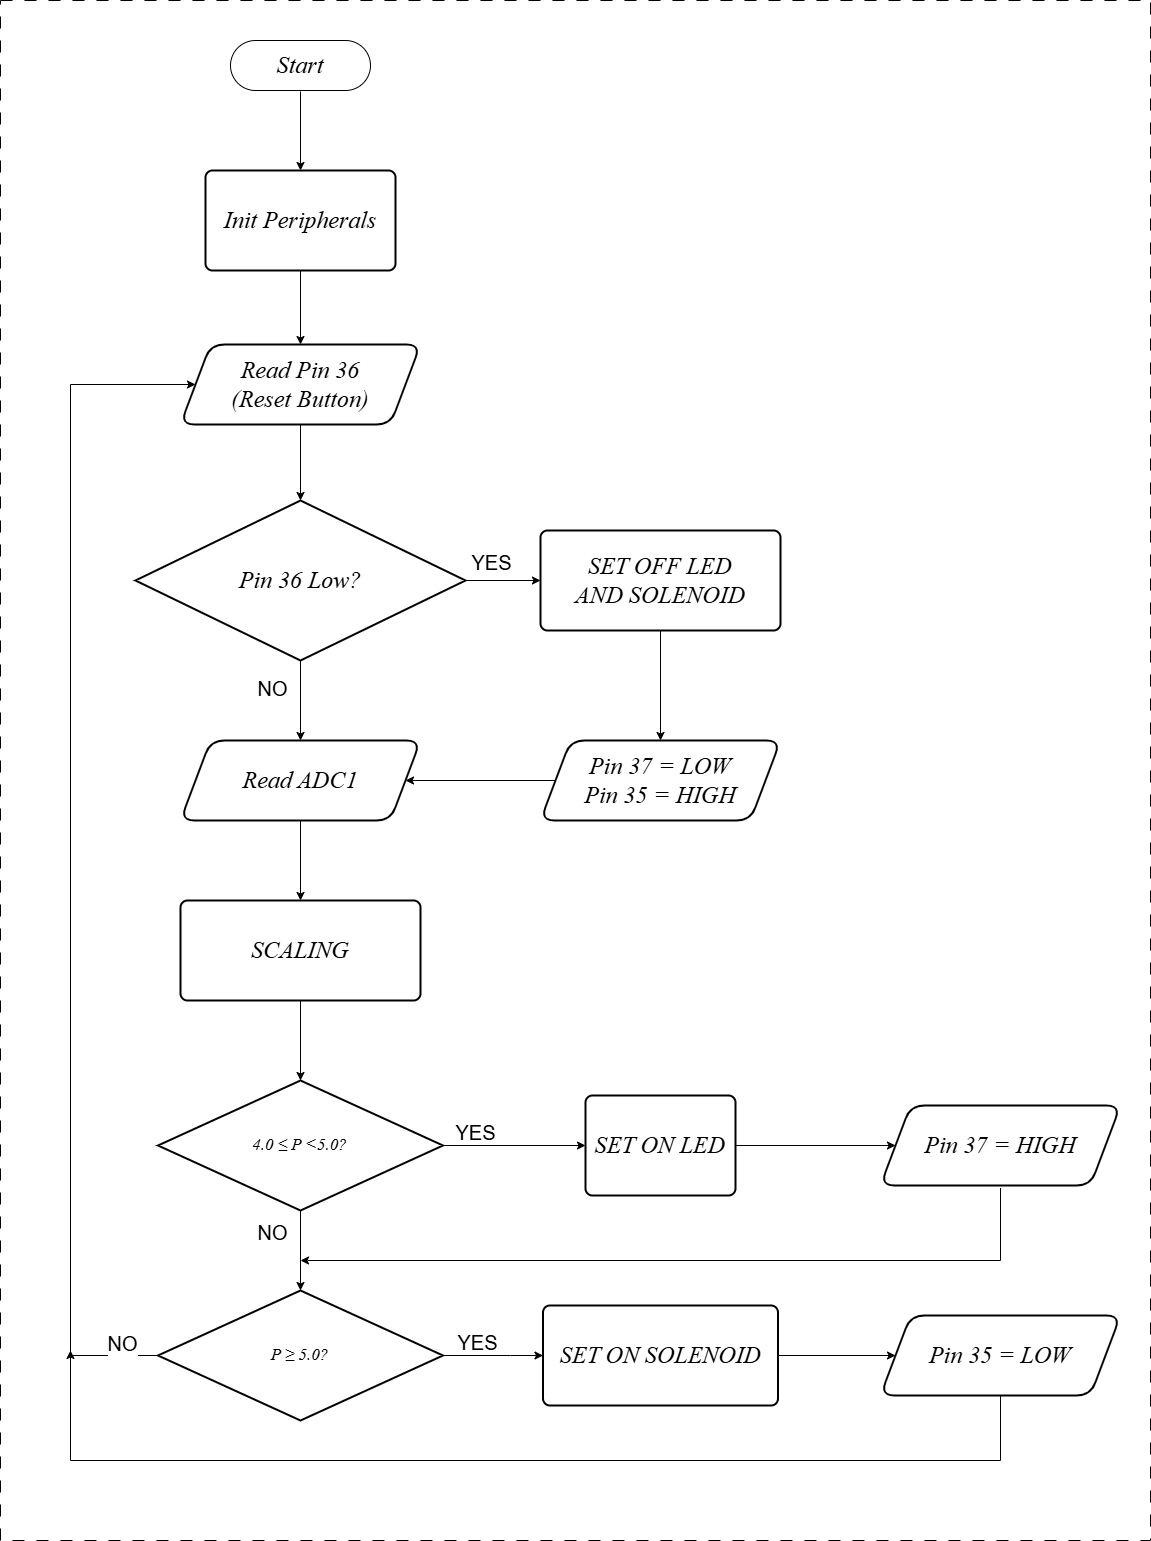

The diagram above was exported from draw.io. Its source (the exported page's mxGraphModel, read from the mxfile embedded in the PNG):
<mxGraphModel dx="3433" dy="2027" grid="1" gridSize="10" guides="1" tooltips="1" connect="1" arrows="1" fold="1" page="1" pageScale="1" pageWidth="1169" pageHeight="827" math="0" shadow="0">
  <root>
    <mxCell id="0" />
    <mxCell id="1" parent="0" />
    <mxCell id="7oRGUW_9iWSwltZ4ATD5-14" edge="1" parent="1" source="yUkz3kBhm9UKrSaXxFtP-2" style="edgeStyle=orthogonalEdgeStyle;rounded=0;orthogonalLoop=1;jettySize=auto;html=1;entryX=0.5;entryY=0;entryDx=0;entryDy=0;" target="7oRGUW_9iWSwltZ4ATD5-1">
      <mxGeometry relative="1" as="geometry" />
    </mxCell>
    <mxCell id="yUkz3kBhm9UKrSaXxFtP-2" parent="1" style="rounded=1;whiteSpace=wrap;html=1;perimeterSpacing=1;arcSize=50;fontColor=default;labelBackgroundColor=none;fontSize=24;" value="&lt;div&gt;&lt;font face=&quot;KaTeX_Math&quot;&gt;&lt;span style=&quot;text-wrap-mode: nowrap;&quot;&gt;&lt;i&gt;Start&lt;/i&gt;&lt;/span&gt;&lt;/font&gt;&lt;/div&gt;" vertex="1">
      <mxGeometry height="50" width="140" x="340" y="110" as="geometry" />
    </mxCell>
    <mxCell id="7oRGUW_9iWSwltZ4ATD5-13" edge="1" parent="1" source="7oRGUW_9iWSwltZ4ATD5-1" style="edgeStyle=orthogonalEdgeStyle;rounded=0;orthogonalLoop=1;jettySize=auto;html=1;entryX=0.5;entryY=0;entryDx=0;entryDy=0;" target="7oRGUW_9iWSwltZ4ATD5-3">
      <mxGeometry relative="1" as="geometry" />
    </mxCell>
    <mxCell id="7oRGUW_9iWSwltZ4ATD5-1" parent="1" style="rounded=1;whiteSpace=wrap;html=1;absoluteArcSize=1;arcSize=14;strokeWidth=2;" value="&lt;font face=&quot;KaTeX_Math&quot;&gt;&lt;span style=&quot;font-size: 24px; text-wrap-mode: nowrap;&quot;&gt;&lt;i&gt;Init Peripherals&lt;/i&gt;&lt;/span&gt;&lt;/font&gt;" vertex="1">
      <mxGeometry height="100" width="190" x="315" y="240" as="geometry" />
    </mxCell>
    <mxCell id="7oRGUW_9iWSwltZ4ATD5-3" parent="1" style="shape=parallelogram;html=1;strokeWidth=2;perimeter=parallelogramPerimeter;whiteSpace=wrap;rounded=1;arcSize=28;size=0.125;" value="&lt;font face=&quot;KaTeX_Math&quot;&gt;&lt;span style=&quot;font-size: 24px; text-wrap-mode: nowrap;&quot;&gt;&lt;i&gt;Read Pin 36&lt;/i&gt;&lt;/span&gt;&lt;/font&gt;&lt;div&gt;&lt;font face=&quot;KaTeX_Math&quot;&gt;&lt;i style=&quot;&quot;&gt;&lt;span style=&quot;font-size: 24px; text-wrap-mode: nowrap;&quot;&gt;(Reset Button)&lt;/span&gt;&lt;/i&gt;&lt;/font&gt;&lt;/div&gt;" vertex="1">
      <mxGeometry height="80" width="240" x="290" y="414" as="geometry" />
    </mxCell>
    <mxCell id="7oRGUW_9iWSwltZ4ATD5-8" edge="1" parent="1" source="7oRGUW_9iWSwltZ4ATD5-4" style="edgeStyle=orthogonalEdgeStyle;rounded=0;orthogonalLoop=1;jettySize=auto;html=1;exitX=1;exitY=0.5;exitDx=0;exitDy=0;exitPerimeter=0;" target="7oRGUW_9iWSwltZ4ATD5-5">
      <mxGeometry relative="1" as="geometry" />
    </mxCell>
    <mxCell id="7oRGUW_9iWSwltZ4ATD5-46" connectable="0" parent="7oRGUW_9iWSwltZ4ATD5-8" style="edgeLabel;html=1;align=center;verticalAlign=middle;resizable=0;points=[];fontSize=20;" value="YES" vertex="1">
      <mxGeometry relative="1" x="-0.2779" as="geometry">
        <mxPoint x="-2" y="-20" as="offset" />
      </mxGeometry>
    </mxCell>
    <mxCell id="7oRGUW_9iWSwltZ4ATD5-16" edge="1" parent="1" source="7oRGUW_9iWSwltZ4ATD5-4" style="edgeStyle=orthogonalEdgeStyle;rounded=0;orthogonalLoop=1;jettySize=auto;html=1;entryX=0.5;entryY=0;entryDx=0;entryDy=0;" target="7oRGUW_9iWSwltZ4ATD5-15">
      <mxGeometry relative="1" as="geometry" />
    </mxCell>
    <mxCell id="7oRGUW_9iWSwltZ4ATD5-47" connectable="0" parent="7oRGUW_9iWSwltZ4ATD5-16" style="edgeLabel;html=1;align=center;verticalAlign=middle;resizable=0;points=[];fontSize=20;" value="NO" vertex="1">
      <mxGeometry relative="1" x="-0.3712" y="2" as="geometry">
        <mxPoint x="-32" as="offset" />
      </mxGeometry>
    </mxCell>
    <mxCell id="7oRGUW_9iWSwltZ4ATD5-4" parent="1" style="strokeWidth=2;html=1;shape=mxgraph.flowchart.decision;whiteSpace=wrap;" value="&lt;div&gt;&lt;font face=&quot;KaTeX_Math&quot;&gt;&lt;span style=&quot;font-size: 24px; text-wrap-mode: nowrap;&quot;&gt;&lt;i&gt;Pin 36 Low?&lt;/i&gt;&lt;/span&gt;&lt;/font&gt;&lt;/div&gt;" vertex="1">
      <mxGeometry height="160" width="330" x="245" y="570" as="geometry" />
    </mxCell>
    <mxCell id="7oRGUW_9iWSwltZ4ATD5-9" edge="1" parent="1" source="7oRGUW_9iWSwltZ4ATD5-5" style="edgeStyle=orthogonalEdgeStyle;rounded=0;orthogonalLoop=1;jettySize=auto;html=1;entryX=0.5;entryY=0;entryDx=0;entryDy=0;" target="7oRGUW_9iWSwltZ4ATD5-6">
      <mxGeometry relative="1" as="geometry" />
    </mxCell>
    <mxCell id="7oRGUW_9iWSwltZ4ATD5-5" parent="1" style="rounded=1;whiteSpace=wrap;html=1;absoluteArcSize=1;arcSize=14;strokeWidth=2;" value="&lt;font face=&quot;KaTeX_Math&quot;&gt;&lt;span style=&quot;font-size: 24px; text-wrap-mode: nowrap;&quot;&gt;&lt;i&gt;SET OFF LED&lt;/i&gt;&lt;/span&gt;&lt;/font&gt;&lt;div&gt;&lt;font face=&quot;KaTeX_Math&quot;&gt;&lt;span style=&quot;font-size: 24px; text-wrap-mode: nowrap;&quot;&gt;&lt;i&gt;AND SOLENOID&lt;/i&gt;&lt;/span&gt;&lt;/font&gt;&lt;/div&gt;" vertex="1">
      <mxGeometry height="100" width="240" x="650" y="600" as="geometry" />
    </mxCell>
    <mxCell id="7oRGUW_9iWSwltZ4ATD5-10" edge="1" parent="1" source="7oRGUW_9iWSwltZ4ATD5-6" style="edgeStyle=orthogonalEdgeStyle;rounded=0;orthogonalLoop=1;jettySize=auto;html=1;entryX=1;entryY=0.5;entryDx=0;entryDy=0;" target="7oRGUW_9iWSwltZ4ATD5-15">
      <mxGeometry relative="1" as="geometry">
        <mxPoint x="529.9999999999998" y="860" as="targetPoint" />
      </mxGeometry>
    </mxCell>
    <mxCell id="7oRGUW_9iWSwltZ4ATD5-6" parent="1" style="shape=parallelogram;html=1;strokeWidth=2;perimeter=parallelogramPerimeter;whiteSpace=wrap;rounded=1;arcSize=28;size=0.125;" value="&lt;font face=&quot;KaTeX_Math&quot;&gt;&lt;span style=&quot;font-size: 24px; text-wrap-mode: nowrap;&quot;&gt;&lt;i&gt;Pin 37 = LOW&lt;/i&gt;&lt;/span&gt;&lt;/font&gt;&lt;div&gt;&lt;font face=&quot;KaTeX_Math&quot;&gt;&lt;span style=&quot;font-size: 24px; text-wrap-mode: nowrap;&quot;&gt;&lt;i&gt;Pin 35 = HIGH&lt;/i&gt;&lt;/span&gt;&lt;/font&gt;&lt;/div&gt;" vertex="1">
      <mxGeometry height="80" width="240" x="650" y="810" as="geometry" />
    </mxCell>
    <mxCell id="7oRGUW_9iWSwltZ4ATD5-12" edge="1" parent="1" source="7oRGUW_9iWSwltZ4ATD5-3" style="edgeStyle=orthogonalEdgeStyle;rounded=0;orthogonalLoop=1;jettySize=auto;html=1;entryX=0.5;entryY=0;entryDx=0;entryDy=0;entryPerimeter=0;" target="7oRGUW_9iWSwltZ4ATD5-4">
      <mxGeometry relative="1" as="geometry" />
    </mxCell>
    <mxCell id="7oRGUW_9iWSwltZ4ATD5-18" edge="1" parent="1" source="7oRGUW_9iWSwltZ4ATD5-15" style="edgeStyle=orthogonalEdgeStyle;rounded=0;orthogonalLoop=1;jettySize=auto;html=1;" target="7oRGUW_9iWSwltZ4ATD5-17">
      <mxGeometry relative="1" as="geometry" />
    </mxCell>
    <mxCell id="7oRGUW_9iWSwltZ4ATD5-15" parent="1" style="shape=parallelogram;html=1;strokeWidth=2;perimeter=parallelogramPerimeter;whiteSpace=wrap;rounded=1;arcSize=28;size=0.125;" value="&lt;div&gt;&lt;font face=&quot;KaTeX_Math&quot;&gt;&lt;span style=&quot;font-size: 24px; text-wrap-mode: nowrap;&quot;&gt;&lt;i&gt;Read ADC1&lt;/i&gt;&lt;/span&gt;&lt;/font&gt;&lt;/div&gt;" vertex="1">
      <mxGeometry height="80" width="240" x="290" y="810" as="geometry" />
    </mxCell>
    <mxCell id="7oRGUW_9iWSwltZ4ATD5-17" parent="1" style="rounded=1;whiteSpace=wrap;html=1;absoluteArcSize=1;arcSize=14;strokeWidth=2;" value="&lt;font face=&quot;KaTeX_Math&quot;&gt;&lt;span style=&quot;font-size: 24px; text-wrap-mode: nowrap;&quot;&gt;&lt;i&gt;SCALING&lt;/i&gt;&lt;/span&gt;&lt;/font&gt;" vertex="1">
      <mxGeometry height="100" width="240" x="290" y="970" as="geometry" />
    </mxCell>
    <mxCell id="7oRGUW_9iWSwltZ4ATD5-28" edge="1" parent="1" source="7oRGUW_9iWSwltZ4ATD5-19" style="edgeStyle=orthogonalEdgeStyle;rounded=0;orthogonalLoop=1;jettySize=auto;html=1;entryX=0;entryY=0.5;entryDx=0;entryDy=0;" target="7oRGUW_9iWSwltZ4ATD5-27">
      <mxGeometry relative="1" as="geometry" />
    </mxCell>
    <mxCell id="7oRGUW_9iWSwltZ4ATD5-48" connectable="0" parent="7oRGUW_9iWSwltZ4ATD5-28" style="edgeLabel;html=1;align=center;verticalAlign=middle;resizable=0;points=[];fontSize=20;" value="YES" vertex="1">
      <mxGeometry relative="1" x="-0.3274" y="3" as="geometry">
        <mxPoint x="-16" y="-12" as="offset" />
      </mxGeometry>
    </mxCell>
    <mxCell id="7oRGUW_9iWSwltZ4ATD5-19" parent="1" style="strokeWidth=2;html=1;shape=mxgraph.flowchart.decision;whiteSpace=wrap;" value="&lt;i style=&quot;font-family: KaTeX_Math;&quot;&gt;&lt;span style=&quot;font-size: 16.94px; text-wrap-mode: nowrap;&quot;&gt;4.0 ≤ P &amp;lt;5.0?&lt;/span&gt;&lt;/i&gt;" vertex="1">
      <mxGeometry height="130" width="285" x="267.5" y="1150" as="geometry" />
    </mxCell>
    <mxCell id="7oRGUW_9iWSwltZ4ATD5-20" edge="1" parent="1" source="7oRGUW_9iWSwltZ4ATD5-17" style="edgeStyle=orthogonalEdgeStyle;rounded=0;orthogonalLoop=1;jettySize=auto;html=1;entryX=0.5;entryY=0;entryDx=0;entryDy=0;entryPerimeter=0;" target="7oRGUW_9iWSwltZ4ATD5-19">
      <mxGeometry relative="1" as="geometry" />
    </mxCell>
    <mxCell id="7oRGUW_9iWSwltZ4ATD5-24" edge="1" parent="1" source="7oRGUW_9iWSwltZ4ATD5-21" style="edgeStyle=orthogonalEdgeStyle;rounded=0;orthogonalLoop=1;jettySize=auto;html=1;entryX=0;entryY=0.5;entryDx=0;entryDy=0;" target="7oRGUW_9iWSwltZ4ATD5-3">
      <mxGeometry relative="1" as="geometry">
        <Array as="points">
          <mxPoint x="180" y="1425" />
          <mxPoint x="180" y="454" />
        </Array>
        <mxPoint x="410" y="1570" as="targetPoint" />
      </mxGeometry>
    </mxCell>
    <mxCell id="7oRGUW_9iWSwltZ4ATD5-51" connectable="0" parent="7oRGUW_9iWSwltZ4ATD5-24" style="edgeLabel;html=1;align=center;verticalAlign=middle;resizable=0;points=[];" value="&lt;font style=&quot;font-size: 20px;&quot;&gt;NO&lt;/font&gt;" vertex="1">
      <mxGeometry relative="1" x="-0.6605" as="geometry">
        <mxPoint x="50" y="99" as="offset" />
      </mxGeometry>
    </mxCell>
    <mxCell id="7oRGUW_9iWSwltZ4ATD5-33" edge="1" parent="1" source="7oRGUW_9iWSwltZ4ATD5-21" style="edgeStyle=orthogonalEdgeStyle;rounded=0;orthogonalLoop=1;jettySize=auto;html=1;entryX=0;entryY=0.5;entryDx=0;entryDy=0;" target="7oRGUW_9iWSwltZ4ATD5-32">
      <mxGeometry relative="1" as="geometry">
        <Array as="points">
          <mxPoint x="620" y="1425" />
          <mxPoint x="620" y="1425" />
        </Array>
      </mxGeometry>
    </mxCell>
    <mxCell id="7oRGUW_9iWSwltZ4ATD5-50" connectable="0" parent="7oRGUW_9iWSwltZ4ATD5-33" style="edgeLabel;html=1;align=center;verticalAlign=middle;resizable=0;points=[];fontSize=20;" value="YES" vertex="1">
      <mxGeometry relative="1" x="-0.3363" y="-1" as="geometry">
        <mxPoint x="-1" y="-16" as="offset" />
      </mxGeometry>
    </mxCell>
    <mxCell id="7oRGUW_9iWSwltZ4ATD5-21" parent="1" style="strokeWidth=2;html=1;shape=mxgraph.flowchart.decision;whiteSpace=wrap;" value="&lt;i style=&quot;font-family: KaTeX_Math; font-size: 16.94px; white-space: nowrap;&quot;&gt;P ≥ 5.0?&lt;/i&gt;" vertex="1">
      <mxGeometry height="130" width="285" x="267.5" y="1360" as="geometry" />
    </mxCell>
    <mxCell id="7oRGUW_9iWSwltZ4ATD5-22" edge="1" parent="1" source="7oRGUW_9iWSwltZ4ATD5-19" style="edgeStyle=orthogonalEdgeStyle;rounded=0;orthogonalLoop=1;jettySize=auto;html=1;entryX=0.5;entryY=0;entryDx=0;entryDy=0;entryPerimeter=0;" target="7oRGUW_9iWSwltZ4ATD5-21">
      <mxGeometry relative="1" as="geometry" />
    </mxCell>
    <mxCell id="7oRGUW_9iWSwltZ4ATD5-49" connectable="0" parent="7oRGUW_9iWSwltZ4ATD5-22" style="edgeLabel;html=1;align=center;verticalAlign=middle;resizable=0;points=[];fontSize=20;" value="NO" vertex="1">
      <mxGeometry relative="1" x="-0.5947" y="-4" as="geometry">
        <mxPoint x="-26" y="4" as="offset" />
      </mxGeometry>
    </mxCell>
    <mxCell id="7oRGUW_9iWSwltZ4ATD5-30" edge="1" parent="1" source="7oRGUW_9iWSwltZ4ATD5-27" style="edgeStyle=orthogonalEdgeStyle;rounded=0;orthogonalLoop=1;jettySize=auto;html=1;entryX=0;entryY=0.5;entryDx=0;entryDy=0;" target="7oRGUW_9iWSwltZ4ATD5-29">
      <mxGeometry relative="1" as="geometry" />
    </mxCell>
    <mxCell id="7oRGUW_9iWSwltZ4ATD5-27" parent="1" style="rounded=1;whiteSpace=wrap;html=1;absoluteArcSize=1;arcSize=14;strokeWidth=2;" value="&lt;font face=&quot;KaTeX_Math&quot;&gt;&lt;span style=&quot;font-size: 24px; text-wrap-mode: nowrap;&quot;&gt;&lt;i&gt;SET ON LED&lt;/i&gt;&lt;/span&gt;&lt;/font&gt;" vertex="1">
      <mxGeometry height="100" width="150" x="695" y="1165" as="geometry" />
    </mxCell>
    <mxCell id="fvtf0t_7UCFjr9SLVo1P-1" edge="1" parent="1" source="7oRGUW_9iWSwltZ4ATD5-29" style="edgeStyle=orthogonalEdgeStyle;rounded=0;orthogonalLoop=1;jettySize=auto;html=1;">
      <mxGeometry relative="1" as="geometry">
        <Array as="points">
          <mxPoint x="1110" y="1330" />
        </Array>
        <mxPoint x="410" y="1330" as="targetPoint" />
      </mxGeometry>
    </mxCell>
    <mxCell id="7oRGUW_9iWSwltZ4ATD5-29" parent="1" style="shape=parallelogram;html=1;strokeWidth=2;perimeter=parallelogramPerimeter;whiteSpace=wrap;rounded=1;arcSize=28;size=0.125;" value="&lt;font face=&quot;KaTeX_Math&quot;&gt;&lt;span style=&quot;font-size: 24px; text-wrap-mode: nowrap;&quot;&gt;&lt;i&gt;Pin 37 = HIGH&lt;/i&gt;&lt;/span&gt;&lt;/font&gt;" vertex="1">
      <mxGeometry height="80" width="240" x="990" y="1175" as="geometry" />
    </mxCell>
    <mxCell id="sWRJmkpjh7V1G1rpDgjL-2" edge="1" parent="1" source="7oRGUW_9iWSwltZ4ATD5-32" style="edgeStyle=orthogonalEdgeStyle;rounded=0;orthogonalLoop=1;jettySize=auto;html=1;" target="sWRJmkpjh7V1G1rpDgjL-1" value="">
      <mxGeometry relative="1" as="geometry" />
    </mxCell>
    <mxCell id="7oRGUW_9iWSwltZ4ATD5-32" parent="1" style="rounded=1;whiteSpace=wrap;html=1;absoluteArcSize=1;arcSize=14;strokeWidth=2;" value="&lt;i style=&quot;font-family: KaTeX_Math; font-size: 24px; white-space: nowrap;&quot;&gt;SET ON SOLENOID&lt;/i&gt;" vertex="1">
      <mxGeometry height="100" width="235" x="652.5" y="1375" as="geometry" />
    </mxCell>
    <mxCell id="sWRJmkpjh7V1G1rpDgjL-3" edge="1" parent="1" source="sWRJmkpjh7V1G1rpDgjL-1" style="edgeStyle=orthogonalEdgeStyle;rounded=0;orthogonalLoop=1;jettySize=auto;html=1;">
      <mxGeometry relative="1" as="geometry">
        <Array as="points">
          <mxPoint x="1110" y="1530" />
        </Array>
        <mxPoint x="180" y="1420" as="targetPoint" />
      </mxGeometry>
    </mxCell>
    <mxCell id="sWRJmkpjh7V1G1rpDgjL-1" parent="1" style="shape=parallelogram;html=1;strokeWidth=2;perimeter=parallelogramPerimeter;whiteSpace=wrap;rounded=1;arcSize=28;size=0.125;" value="&lt;font face=&quot;KaTeX_Math&quot;&gt;&lt;span style=&quot;font-size: 24px; text-wrap-mode: nowrap;&quot;&gt;&lt;i&gt;Pin 35 = LOW&lt;/i&gt;&lt;/span&gt;&lt;/font&gt;" vertex="1">
      <mxGeometry height="80" width="240" x="990" y="1385" as="geometry" />
    </mxCell>
    <mxCell id="sWRJmkpjh7V1G1rpDgjL-7" parent="1" style="rounded=0;whiteSpace=wrap;html=1;fillColor=none;dashed=1;dashPattern=12 12;" value="" vertex="1">
      <mxGeometry height="1540" width="1150" x="110" y="70" as="geometry" />
    </mxCell>
  </root>
</mxGraphModel>